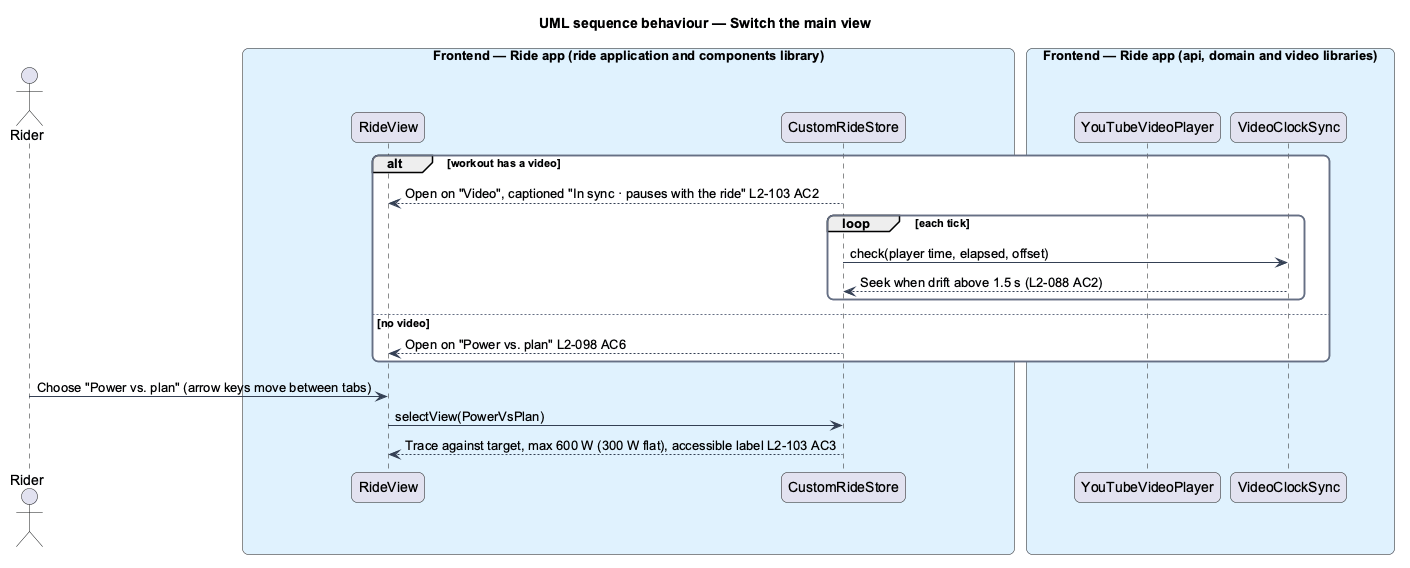

The diagram above was rendered by PlantUML. Its source (embedded in the PNG):
@startuml
title UML sequence behaviour — Switch the main view
skinparam backgroundColor #FFFFFF
skinparam shadowing false
skinparam roundcorner 12
skinparam defaultFontName Arial
skinparam ArrowColor #344054
skinparam rectangle {
  BorderColor #344054
  FontColor #101828
}
skinparam package {
  BorderColor #667085
  FontColor #101828
  BackgroundColor #F9FAFB
}
actor "Rider" as rider
box "Frontend — Ride app (ride application and components library)" #E0F2FE
  participant "RideView" as view
  participant "CustomRideStore" as store
end box
box "Frontend — Ride app (api, domain and video libraries)" #E0F2FE
  participant "YouTubeVideoPlayer" as player
  participant "VideoClockSync" as sync
end box
alt workout has a video
  store --> view : Open on "Video", captioned "In sync · pauses with the ride" L2-103 AC2
  loop each tick
    store -> sync : check(player time, elapsed, offset)
    sync --> store : Seek when drift above 1.5 s (L2-088 AC2)
  end
else no video
  store --> view : Open on "Power vs. plan" L2-098 AC6
end
rider -> view : Choose "Power vs. plan" (arrow keys move between tabs)
view -> store : selectView(PowerVsPlan)
store --> view : Trace against target, max 600 W (300 W flat), accessible label L2-103 AC3
@enduml